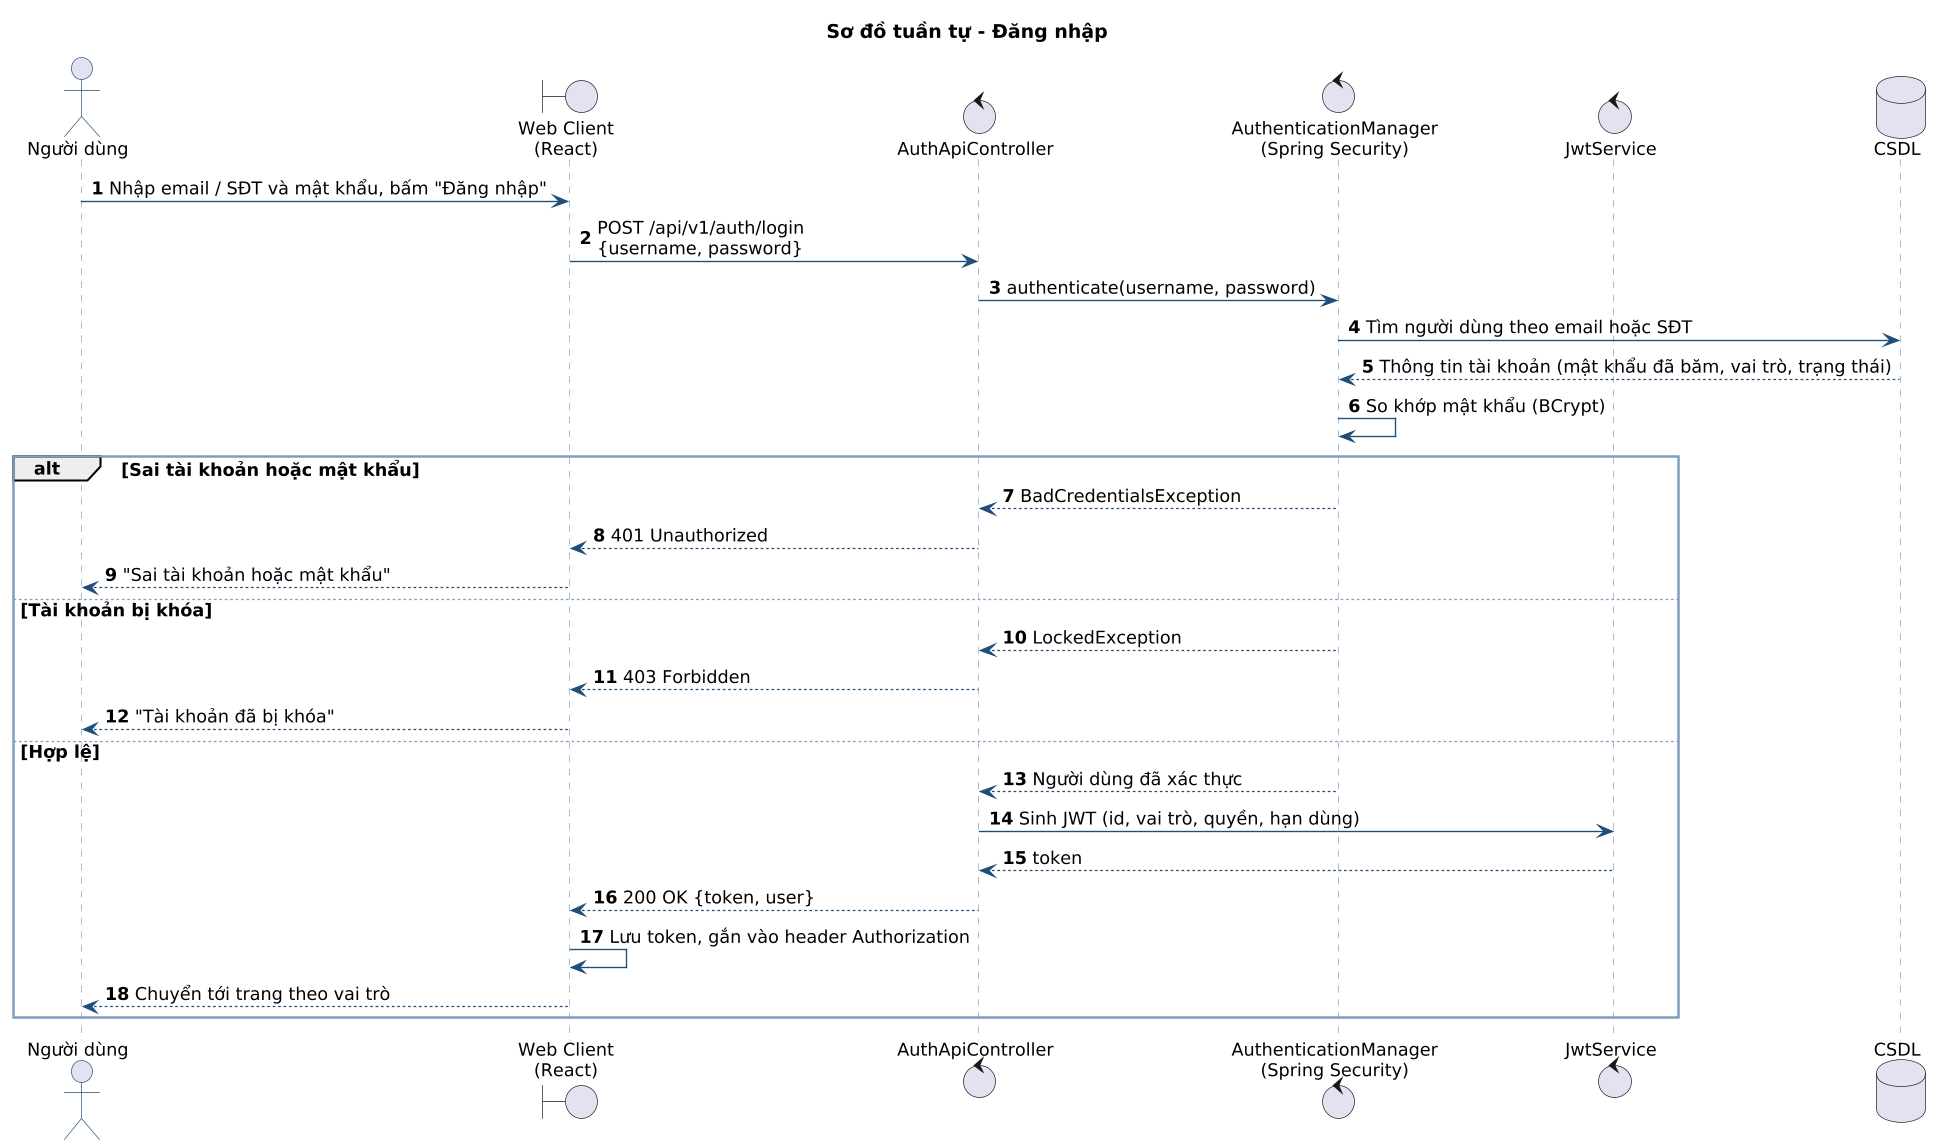

The diagram above was rendered by PlantUML. Its source (embedded in the PNG):
@startuml sd-dang-nhap
!include _style.iuml
autonumber
title Sơ đồ tuần tự - Đăng nhập
actor "Người dùng" as U
boundary "Web Client\n(React)" as UI
control "AuthApiController" as AC
control "AuthenticationManager\n(Spring Security)" as AM
control "JwtService" as JS
database "CSDL" as DB

U -> UI : Nhập email / SĐT và mật khẩu, bấm "Đăng nhập"
UI -> AC : POST /api/v1/auth/login\n{username, password}
AC -> AM : authenticate(username, password)
AM -> DB : Tìm người dùng theo email hoặc SĐT
DB --> AM : Thông tin tài khoản (mật khẩu đã băm, vai trò, trạng thái)
AM -> AM : So khớp mật khẩu (BCrypt)
alt Sai tài khoản hoặc mật khẩu
  AM --> AC : BadCredentialsException
  AC --> UI : 401 Unauthorized
  UI --> U : "Sai tài khoản hoặc mật khẩu"
else Tài khoản bị khóa
  AM --> AC : LockedException
  AC --> UI : 403 Forbidden
  UI --> U : "Tài khoản đã bị khóa"
else Hợp lệ
  AM --> AC : Người dùng đã xác thực
  AC -> JS : Sinh JWT (id, vai trò, quyền, hạn dùng)
  JS --> AC : token
  AC --> UI : 200 OK {token, user}
  UI -> UI : Lưu token, gắn vào header Authorization
  UI --> U : Chuyển tới trang theo vai trò
end
@enduml